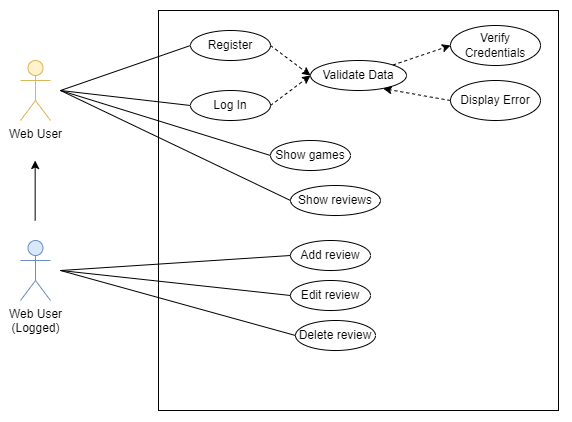

The diagram above was exported from draw.io. Its source (the exported page's mxGraphModel, read from the mxfile embedded in the PNG):
<mxGraphModel dx="981" dy="486" grid="1" gridSize="10" guides="1" tooltips="1" connect="1" arrows="1" fold="1" page="1" pageScale="1" pageWidth="827" pageHeight="1169" math="0" shadow="0">
  <root>
    <mxCell id="0" />
    <mxCell id="1" parent="0" />
    <mxCell id="LfUUcPaA4i_GSk56JdmF-50" value="" style="rounded=0;whiteSpace=wrap;html=1;strokeColor=#FFFFFF;" vertex="1" parent="1">
      <mxGeometry x="50" y="10" width="570" height="420" as="geometry" />
    </mxCell>
    <mxCell id="LfUUcPaA4i_GSk56JdmF-1" value="Web User" style="shape=umlActor;verticalLabelPosition=bottom;verticalAlign=top;html=1;outlineConnect=0;fillColor=#fff2cc;strokeColor=#d6b656;" vertex="1" parent="1">
      <mxGeometry x="70" y="70" width="30" height="60" as="geometry" />
    </mxCell>
    <mxCell id="LfUUcPaA4i_GSk56JdmF-5" value="Web User&lt;br&gt;(Logged)" style="shape=umlActor;verticalLabelPosition=bottom;verticalAlign=top;html=1;outlineConnect=0;fillColor=#dae8fc;strokeColor=#6c8ebf;" vertex="1" parent="1">
      <mxGeometry x="70" y="250" width="30" height="60" as="geometry" />
    </mxCell>
    <mxCell id="LfUUcPaA4i_GSk56JdmF-10" value="" style="endArrow=classic;html=1;rounded=0;" edge="1" parent="1">
      <mxGeometry width="50" height="50" relative="1" as="geometry">
        <mxPoint x="84.66" y="230" as="sourcePoint" />
        <mxPoint x="84.66" y="170" as="targetPoint" />
        <Array as="points" />
      </mxGeometry>
    </mxCell>
    <mxCell id="LfUUcPaA4i_GSk56JdmF-11" value="" style="whiteSpace=wrap;html=1;aspect=fixed;" vertex="1" parent="1">
      <mxGeometry x="208" y="20" width="400" height="400" as="geometry" />
    </mxCell>
    <mxCell id="LfUUcPaA4i_GSk56JdmF-19" value="" style="endArrow=none;html=1;rounded=0;entryX=0;entryY=0.5;entryDx=0;entryDy=0;" edge="1" parent="1" target="LfUUcPaA4i_GSk56JdmF-27">
      <mxGeometry width="50" height="50" relative="1" as="geometry">
        <mxPoint x="110" y="100" as="sourcePoint" />
        <mxPoint x="240.0000000000016" y="75" as="targetPoint" />
      </mxGeometry>
    </mxCell>
    <mxCell id="LfUUcPaA4i_GSk56JdmF-22" value="" style="endArrow=none;html=1;rounded=0;entryX=0;entryY=0.5;entryDx=0;entryDy=0;" edge="1" parent="1" target="LfUUcPaA4i_GSk56JdmF-29">
      <mxGeometry width="50" height="50" relative="1" as="geometry">
        <mxPoint x="110" y="100" as="sourcePoint" />
        <mxPoint x="260" y="270" as="targetPoint" />
      </mxGeometry>
    </mxCell>
    <mxCell id="LfUUcPaA4i_GSk56JdmF-23" value="" style="endArrow=none;html=1;rounded=0;entryX=0;entryY=0.5;entryDx=0;entryDy=0;" edge="1" parent="1" target="LfUUcPaA4i_GSk56JdmF-30">
      <mxGeometry width="50" height="50" relative="1" as="geometry">
        <mxPoint x="110" y="100" as="sourcePoint" />
        <mxPoint x="130" y="410" as="targetPoint" />
      </mxGeometry>
    </mxCell>
    <mxCell id="LfUUcPaA4i_GSk56JdmF-24" value="" style="endArrow=none;html=1;rounded=0;entryX=0;entryY=0.5;entryDx=0;entryDy=0;" edge="1" parent="1" target="LfUUcPaA4i_GSk56JdmF-28">
      <mxGeometry width="50" height="50" relative="1" as="geometry">
        <mxPoint x="110" y="100" as="sourcePoint" />
        <mxPoint x="240.10914434851566" y="142.66648228267331" as="targetPoint" />
      </mxGeometry>
    </mxCell>
    <mxCell id="LfUUcPaA4i_GSk56JdmF-27" value="Register" style="ellipse;whiteSpace=wrap;html=1;" vertex="1" parent="1">
      <mxGeometry x="240" y="40" width="80" height="30" as="geometry" />
    </mxCell>
    <mxCell id="LfUUcPaA4i_GSk56JdmF-28" value="Log In" style="ellipse;whiteSpace=wrap;html=1;" vertex="1" parent="1">
      <mxGeometry x="240" y="100" width="80" height="30" as="geometry" />
    </mxCell>
    <mxCell id="LfUUcPaA4i_GSk56JdmF-29" value="Show games" style="ellipse;whiteSpace=wrap;html=1;" vertex="1" parent="1">
      <mxGeometry x="320" y="150" width="80" height="30" as="geometry" />
    </mxCell>
    <mxCell id="LfUUcPaA4i_GSk56JdmF-30" value="Show reviews" style="ellipse;whiteSpace=wrap;html=1;" vertex="1" parent="1">
      <mxGeometry x="340" y="195" width="90" height="30" as="geometry" />
    </mxCell>
    <mxCell id="LfUUcPaA4i_GSk56JdmF-31" value="Add review" style="ellipse;whiteSpace=wrap;html=1;" vertex="1" parent="1">
      <mxGeometry x="340" y="250" width="80" height="30" as="geometry" />
    </mxCell>
    <mxCell id="LfUUcPaA4i_GSk56JdmF-32" value="Edit review" style="ellipse;whiteSpace=wrap;html=1;" vertex="1" parent="1">
      <mxGeometry x="340" y="290" width="80" height="30" as="geometry" />
    </mxCell>
    <mxCell id="LfUUcPaA4i_GSk56JdmF-33" value="Delete review" style="ellipse;whiteSpace=wrap;html=1;" vertex="1" parent="1">
      <mxGeometry x="345" y="330" width="80" height="30" as="geometry" />
    </mxCell>
    <mxCell id="LfUUcPaA4i_GSk56JdmF-34" value="" style="endArrow=none;html=1;rounded=0;entryX=0;entryY=0.5;entryDx=0;entryDy=0;" edge="1" parent="1" target="LfUUcPaA4i_GSk56JdmF-31">
      <mxGeometry width="50" height="50" relative="1" as="geometry">
        <mxPoint x="110" y="280" as="sourcePoint" />
        <mxPoint x="160" y="230" as="targetPoint" />
      </mxGeometry>
    </mxCell>
    <mxCell id="LfUUcPaA4i_GSk56JdmF-35" value="" style="endArrow=none;html=1;rounded=0;entryX=0;entryY=0.5;entryDx=0;entryDy=0;" edge="1" parent="1" target="LfUUcPaA4i_GSk56JdmF-32">
      <mxGeometry width="50" height="50" relative="1" as="geometry">
        <mxPoint x="110" y="280" as="sourcePoint" />
        <mxPoint x="130" y="390" as="targetPoint" />
      </mxGeometry>
    </mxCell>
    <mxCell id="LfUUcPaA4i_GSk56JdmF-36" value="" style="endArrow=none;html=1;rounded=0;entryX=0;entryY=0.5;entryDx=0;entryDy=0;" edge="1" parent="1" target="LfUUcPaA4i_GSk56JdmF-33">
      <mxGeometry width="50" height="50" relative="1" as="geometry">
        <mxPoint x="110" y="280" as="sourcePoint" />
        <mxPoint x="140" y="380" as="targetPoint" />
      </mxGeometry>
    </mxCell>
    <mxCell id="LfUUcPaA4i_GSk56JdmF-37" value="Validate Data" style="ellipse;whiteSpace=wrap;html=1;" vertex="1" parent="1">
      <mxGeometry x="360" y="70" width="96" height="30" as="geometry" />
    </mxCell>
    <mxCell id="LfUUcPaA4i_GSk56JdmF-39" value="" style="endArrow=classic;html=1;rounded=0;dashed=1;exitX=1;exitY=0.5;exitDx=0;exitDy=0;entryX=0;entryY=0.5;entryDx=0;entryDy=0;" edge="1" parent="1" source="LfUUcPaA4i_GSk56JdmF-27" target="LfUUcPaA4i_GSk56JdmF-37">
      <mxGeometry width="50" height="50" relative="1" as="geometry">
        <mxPoint x="335" y="90" as="sourcePoint" />
        <mxPoint x="385" y="40" as="targetPoint" />
      </mxGeometry>
    </mxCell>
    <mxCell id="LfUUcPaA4i_GSk56JdmF-40" value="" style="endArrow=classic;html=1;rounded=0;dashed=1;exitX=1;exitY=0.5;exitDx=0;exitDy=0;entryX=0;entryY=0.5;entryDx=0;entryDy=0;" edge="1" parent="1" source="LfUUcPaA4i_GSk56JdmF-28" target="LfUUcPaA4i_GSk56JdmF-37">
      <mxGeometry width="50" height="50" relative="1" as="geometry">
        <mxPoint x="370" y="120" as="sourcePoint" />
        <mxPoint x="410.0000000000009" y="150" as="targetPoint" />
      </mxGeometry>
    </mxCell>
    <mxCell id="LfUUcPaA4i_GSk56JdmF-41" value="Verify&lt;br&gt;Credentials" style="ellipse;whiteSpace=wrap;html=1;" vertex="1" parent="1">
      <mxGeometry x="500" y="35" width="90" height="40" as="geometry" />
    </mxCell>
    <mxCell id="LfUUcPaA4i_GSk56JdmF-44" value="" style="endArrow=classic;html=1;rounded=0;dashed=1;exitX=1;exitY=0;exitDx=0;exitDy=0;entryX=0;entryY=0.5;entryDx=0;entryDy=0;" edge="1" parent="1" source="LfUUcPaA4i_GSk56JdmF-37" target="LfUUcPaA4i_GSk56JdmF-41">
      <mxGeometry width="50" height="50" relative="1" as="geometry">
        <mxPoint x="480" y="140" as="sourcePoint" />
        <mxPoint x="530" y="90" as="targetPoint" />
      </mxGeometry>
    </mxCell>
    <mxCell id="LfUUcPaA4i_GSk56JdmF-45" value="Display Error" style="ellipse;whiteSpace=wrap;html=1;" vertex="1" parent="1">
      <mxGeometry x="500" y="90" width="90" height="40" as="geometry" />
    </mxCell>
    <mxCell id="LfUUcPaA4i_GSk56JdmF-47" value="" style="endArrow=classic;html=1;rounded=0;dashed=1;exitX=0;exitY=0.5;exitDx=0;exitDy=0;entryX=0.758;entryY=0.938;entryDx=0;entryDy=0;entryPerimeter=0;" edge="1" parent="1" source="LfUUcPaA4i_GSk56JdmF-45" target="LfUUcPaA4i_GSk56JdmF-37">
      <mxGeometry width="50" height="50" relative="1" as="geometry">
        <mxPoint x="290" y="230" as="sourcePoint" />
        <mxPoint x="340" y="180" as="targetPoint" />
      </mxGeometry>
    </mxCell>
  </root>
</mxGraphModel>